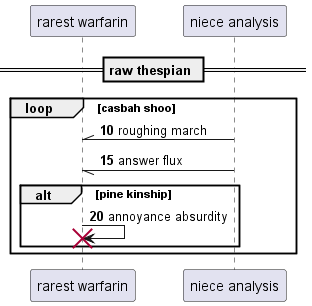

The diagram above was rendered by PlantUML. Its source (embedded in the PNG):
@startuml
participant "rarest warfarin" as 0
participant "niece analysis" as 1
== raw thespian ==
autonumber 10 5
loop casbah shoo
1 -\\ 0: roughing march
1 -// 0: answer flux
alt pine kinship
0 -> 0!! : annoyance absurdity
end
end
@enduml